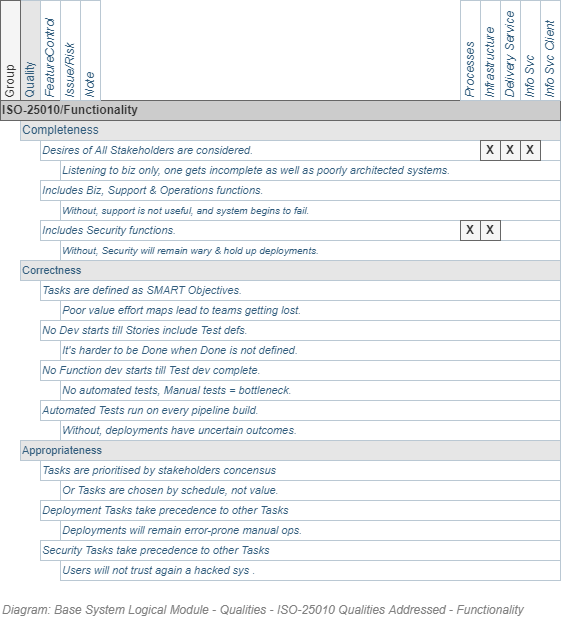

The diagram above was exported from draw.io. Its source (the exported page's mxGraphModel, read from the mxfile embedded in the PNG):
<mxGraphModel dx="782" dy="549" grid="1" gridSize="10" guides="1" tooltips="1" connect="1" arrows="1" fold="1" page="1" pageScale="1" pageWidth="827" pageHeight="1169" math="0" shadow="0">
  <root>
    <mxCell id="tGe2RUTvcF3WwCb3fpTQ-0" />
    <mxCell id="tGe2RUTvcF3WwCb3fpTQ-6" value="Diagram" parent="tGe2RUTvcF3WwCb3fpTQ-0" />
    <UserObject label="Completeness" id="tGe2RUTvcF3WwCb3fpTQ-11">
      <mxCell style="strokeColor=#bac8d3;html=1;fontColor=#2f5b7c;fontSize=12;align=left;fillColor=#E6E6E6;" parent="tGe2RUTvcF3WwCb3fpTQ-6" vertex="1">
        <mxGeometry x="140" y="300" width="540" height="20" as="geometry" />
      </mxCell>
    </UserObject>
    <UserObject label="Correctness" id="tGe2RUTvcF3WwCb3fpTQ-12">
      <mxCell style="strokeColor=#bac8d3;html=1;fontColor=#2f5b7c;fontSize=11;align=left;fillColor=#E6E6E6;" parent="tGe2RUTvcF3WwCb3fpTQ-6" vertex="1">
        <mxGeometry x="140" y="440" width="540" height="20" as="geometry" />
      </mxCell>
    </UserObject>
    <UserObject label="Appropriateness" id="tGe2RUTvcF3WwCb3fpTQ-13">
      <mxCell style="strokeColor=#bac8d3;html=1;fontColor=#2f5b7c;fontSize=11;align=left;fillColor=#E6E6E6;" parent="tGe2RUTvcF3WwCb3fpTQ-6" vertex="1">
        <mxGeometry x="140" y="620" width="540" height="20" as="geometry" />
      </mxCell>
    </UserObject>
    <UserObject label="Quality" id="tGe2RUTvcF3WwCb3fpTQ-14">
      <mxCell style="strokeColor=#bac8d3;html=1;fontColor=#2f5b7c;fontSize=12;align=left;horizontal=0;fillColor=#E6E6E6;" parent="tGe2RUTvcF3WwCb3fpTQ-6" vertex="1">
        <mxGeometry x="140" y="180" width="20" height="100" as="geometry" />
      </mxCell>
    </UserObject>
    <UserObject label="FeatureControl" id="tGe2RUTvcF3WwCb3fpTQ-15">
      <mxCell style="strokeColor=#bac8d3;html=1;fontColor=#2f5b7c;fontSize=12;align=left;horizontal=0;fontStyle=2" parent="tGe2RUTvcF3WwCb3fpTQ-6" vertex="1">
        <mxGeometry x="160" y="180" width="20" height="100" as="geometry" />
      </mxCell>
    </UserObject>
    <UserObject label="Desires of All Stakeholders are considered." id="tGe2RUTvcF3WwCb3fpTQ-17">
      <mxCell style="strokeColor=#bac8d3;html=1;fontColor=#2f5b7c;fontSize=11;align=left;fontStyle=2" parent="tGe2RUTvcF3WwCb3fpTQ-6" vertex="1">
        <mxGeometry x="160" y="320" width="520" height="20" as="geometry" />
      </mxCell>
    </UserObject>
    <UserObject label="&lt;font style=&quot;font-size: 11px;&quot;&gt;Tasks are prioritised by stakeholders concensus&lt;/font&gt;" id="tGe2RUTvcF3WwCb3fpTQ-21">
      <mxCell style="strokeColor=#bac8d3;html=1;fontColor=#2f5b7c;fontSize=11;align=left;fontStyle=2" parent="tGe2RUTvcF3WwCb3fpTQ-6" vertex="1">
        <mxGeometry x="160" y="640" width="520" height="20" as="geometry" />
      </mxCell>
    </UserObject>
    <UserObject label="Tasks are defined as SMART Objectives." id="tGe2RUTvcF3WwCb3fpTQ-22">
      <mxCell style="strokeColor=#bac8d3;html=1;fontColor=#2f5b7c;fontSize=11;align=left;fontStyle=2" parent="tGe2RUTvcF3WwCb3fpTQ-6" vertex="1">
        <mxGeometry x="160" y="460" width="520" height="20" as="geometry" />
      </mxCell>
    </UserObject>
    <UserObject label="Automated Tests run on every pipeline build." id="tGe2RUTvcF3WwCb3fpTQ-23">
      <mxCell style="strokeColor=#bac8d3;html=1;fontColor=#2f5b7c;fontSize=11;align=left;fontStyle=2" parent="tGe2RUTvcF3WwCb3fpTQ-6" vertex="1">
        <mxGeometry x="160" y="580" width="520" height="20" as="geometry" />
      </mxCell>
    </UserObject>
    <UserObject label="Includes Biz, Support &amp;amp; Operations functions.&amp;nbsp;" id="tGe2RUTvcF3WwCb3fpTQ-26">
      <mxCell style="strokeColor=#bac8d3;html=1;fontColor=#2f5b7c;fontSize=11;align=left;fontStyle=2" parent="tGe2RUTvcF3WwCb3fpTQ-6" vertex="1">
        <mxGeometry x="160" y="360" width="520" height="20" as="geometry" />
      </mxCell>
    </UserObject>
    <UserObject label="ISO-25010/Functionality" id="tGe2RUTvcF3WwCb3fpTQ-27">
      <mxCell style="strokeColor=#666666;html=1;fontColor=#333333;fontSize=12;align=left;fontStyle=1;fillColor=#CCCCCC;" parent="tGe2RUTvcF3WwCb3fpTQ-6" vertex="1">
        <mxGeometry x="120" y="280" width="560" height="20" as="geometry" />
      </mxCell>
    </UserObject>
    <UserObject label="Group" id="tGe2RUTvcF3WwCb3fpTQ-28">
      <mxCell style="strokeColor=#666666;html=1;fontColor=#333333;fontSize=12;align=left;horizontal=0;fillColor=#f5f5f5;" parent="tGe2RUTvcF3WwCb3fpTQ-6" vertex="1">
        <mxGeometry x="120" y="180" width="20" height="100" as="geometry" />
      </mxCell>
    </UserObject>
    <UserObject label="No Dev starts till Stories include Test defs." id="tGe2RUTvcF3WwCb3fpTQ-29">
      <mxCell style="strokeColor=#bac8d3;html=1;fontColor=#2f5b7c;fontSize=11;align=left;fontStyle=2" parent="tGe2RUTvcF3WwCb3fpTQ-6" vertex="1">
        <mxGeometry x="160" y="500" width="520" height="20" as="geometry" />
      </mxCell>
    </UserObject>
    <UserObject label="No Function dev starts till Test dev complete." id="tGe2RUTvcF3WwCb3fpTQ-30">
      <mxCell style="strokeColor=#bac8d3;html=1;fontColor=#2f5b7c;fontSize=11;align=left;fontStyle=2" parent="tGe2RUTvcF3WwCb3fpTQ-6" vertex="1">
        <mxGeometry x="160" y="540" width="520" height="20" as="geometry" />
      </mxCell>
    </UserObject>
    <UserObject label="Includes Security functions.&amp;nbsp;" id="tGe2RUTvcF3WwCb3fpTQ-31">
      <mxCell style="strokeColor=#bac8d3;html=1;fontColor=#2f5b7c;fontSize=11;align=left;fontStyle=2" parent="tGe2RUTvcF3WwCb3fpTQ-6" vertex="1">
        <mxGeometry x="160" y="400" width="520" height="20" as="geometry" />
      </mxCell>
    </UserObject>
    <UserObject label="&lt;font style=&quot;font-size: 11px;&quot;&gt;Deployment Tasks take precedence to other Tasks&lt;/font&gt;" id="tGe2RUTvcF3WwCb3fpTQ-34">
      <mxCell style="strokeColor=#bac8d3;html=1;fontColor=#2f5b7c;fontSize=11;align=left;fontStyle=2" parent="tGe2RUTvcF3WwCb3fpTQ-6" vertex="1">
        <mxGeometry x="160" y="680" width="520" height="20" as="geometry" />
      </mxCell>
    </UserObject>
    <UserObject label="&lt;font style=&quot;font-size: 11px;&quot;&gt;Security Tasks take precedence to other Tasks&lt;/font&gt;" id="tGe2RUTvcF3WwCb3fpTQ-35">
      <mxCell style="strokeColor=#bac8d3;html=1;fontColor=#2f5b7c;fontSize=11;align=left;fontStyle=2" parent="tGe2RUTvcF3WwCb3fpTQ-6" vertex="1">
        <mxGeometry x="160" y="720" width="520" height="20" as="geometry" />
      </mxCell>
    </UserObject>
    <UserObject label="Listening to biz only, one gets incomplete as well as poorly architected systems." id="tGe2RUTvcF3WwCb3fpTQ-59">
      <mxCell style="strokeColor=#bac8d3;html=1;fontColor=#2f5b7c;fontSize=11;align=left;fontStyle=2" parent="tGe2RUTvcF3WwCb3fpTQ-6" vertex="1">
        <mxGeometry x="180" y="340" width="500" height="20" as="geometry" />
      </mxCell>
    </UserObject>
    <UserObject label="&lt;font style=&quot;font-size: 10px&quot;&gt;Without, support is not useful, and system begins to fail.&lt;/font&gt;" id="tGe2RUTvcF3WwCb3fpTQ-60">
      <mxCell style="strokeColor=#bac8d3;html=1;fontColor=#2f5b7c;fontSize=11;align=left;fontStyle=2" parent="tGe2RUTvcF3WwCb3fpTQ-6" vertex="1">
        <mxGeometry x="180" y="380" width="500" height="20" as="geometry" />
      </mxCell>
    </UserObject>
    <UserObject label="Poor value effort maps lead to teams getting lost." id="tGe2RUTvcF3WwCb3fpTQ-61">
      <mxCell style="strokeColor=#bac8d3;html=1;fontColor=#2f5b7c;fontSize=11;align=left;fontStyle=2" parent="tGe2RUTvcF3WwCb3fpTQ-6" vertex="1">
        <mxGeometry x="180" y="480" width="500" height="20" as="geometry" />
      </mxCell>
    </UserObject>
    <UserObject label="It's harder to be Done when Done is not defined." id="tGe2RUTvcF3WwCb3fpTQ-62">
      <mxCell style="strokeColor=#bac8d3;html=1;fontColor=#2f5b7c;fontSize=11;align=left;fontStyle=2" parent="tGe2RUTvcF3WwCb3fpTQ-6" vertex="1">
        <mxGeometry x="180" y="520" width="500" height="20" as="geometry" />
      </mxCell>
    </UserObject>
    <UserObject label="No automated tests, Manual tests = bottleneck." id="tGe2RUTvcF3WwCb3fpTQ-63">
      <mxCell style="strokeColor=#bac8d3;html=1;fontColor=#2f5b7c;fontSize=11;align=left;fontStyle=2" parent="tGe2RUTvcF3WwCb3fpTQ-6" vertex="1">
        <mxGeometry x="180" y="560" width="500" height="20" as="geometry" />
      </mxCell>
    </UserObject>
    <UserObject label="Without, deployments have uncertain outcomes." id="tGe2RUTvcF3WwCb3fpTQ-64">
      <mxCell style="strokeColor=#bac8d3;html=1;fontColor=#2f5b7c;fontSize=11;align=left;fontStyle=2" parent="tGe2RUTvcF3WwCb3fpTQ-6" vertex="1">
        <mxGeometry x="180" y="600" width="500" height="20" as="geometry" />
      </mxCell>
    </UserObject>
    <UserObject label="Or Tasks are chosen by schedule, not value." id="tGe2RUTvcF3WwCb3fpTQ-65">
      <mxCell style="strokeColor=#bac8d3;html=1;fontColor=#2f5b7c;fontSize=11;align=left;fontStyle=2" parent="tGe2RUTvcF3WwCb3fpTQ-6" vertex="1">
        <mxGeometry x="180" y="660" width="500" height="20" as="geometry" />
      </mxCell>
    </UserObject>
    <UserObject label="Deployments will remain error-prone manual ops." id="tGe2RUTvcF3WwCb3fpTQ-66">
      <mxCell style="strokeColor=#bac8d3;html=1;fontColor=#2f5b7c;fontSize=11;align=left;fontStyle=2" parent="tGe2RUTvcF3WwCb3fpTQ-6" vertex="1">
        <mxGeometry x="180" y="700" width="500" height="20" as="geometry" />
      </mxCell>
    </UserObject>
    <UserObject label="Users will not trust again a hacked sys ." id="tGe2RUTvcF3WwCb3fpTQ-67">
      <mxCell style="strokeColor=#bac8d3;html=1;fontColor=#2f5b7c;fontSize=11;align=left;fontStyle=2" parent="tGe2RUTvcF3WwCb3fpTQ-6" vertex="1">
        <mxGeometry x="180" y="740" width="500" height="20" as="geometry" />
      </mxCell>
    </UserObject>
    <UserObject label="&lt;font style=&quot;font-size: 10px&quot;&gt;Without, Security will remain wary &amp;amp; hold up deployments.&lt;/font&gt;" id="tGe2RUTvcF3WwCb3fpTQ-68">
      <mxCell style="strokeColor=#bac8d3;html=1;fontColor=#2f5b7c;fontSize=11;align=left;fontStyle=2" parent="tGe2RUTvcF3WwCb3fpTQ-6" vertex="1">
        <mxGeometry x="180" y="420" width="500" height="20" as="geometry" />
      </mxCell>
    </UserObject>
    <UserObject label="Issue/Risk" id="NLUKOCabQKpV-Dze4Qcs-0">
      <mxCell style="strokeColor=#bac8d3;html=1;fontColor=#2f5b7c;fontSize=12;align=left;horizontal=0;fontStyle=2" parent="tGe2RUTvcF3WwCb3fpTQ-6" vertex="1">
        <mxGeometry x="180" y="180" width="20" height="100" as="geometry" />
      </mxCell>
    </UserObject>
    <UserObject label="Note" id="NLUKOCabQKpV-Dze4Qcs-1">
      <mxCell style="strokeColor=#bac8d3;html=1;fontColor=#2f5b7c;fontSize=12;align=left;horizontal=0;fontStyle=2" parent="tGe2RUTvcF3WwCb3fpTQ-6" vertex="1">
        <mxGeometry x="200" y="180" width="20" height="100" as="geometry" />
      </mxCell>
    </UserObject>
    <UserObject label="Infrastructure" id="rR9YJhHiQ0FGLTgv3090-0">
      <mxCell style="strokeColor=#bac8d3;html=1;fontColor=#2f5b7c;fontSize=12;align=left;horizontal=0;fontStyle=2" parent="tGe2RUTvcF3WwCb3fpTQ-6" vertex="1">
        <mxGeometry x="600" y="180" width="20" height="100" as="geometry" />
      </mxCell>
    </UserObject>
    <UserObject label="Info Svc" id="rR9YJhHiQ0FGLTgv3090-1">
      <mxCell style="strokeColor=#bac8d3;html=1;fontColor=#2f5b7c;fontSize=12;align=left;horizontal=0;fontStyle=2" parent="tGe2RUTvcF3WwCb3fpTQ-6" vertex="1">
        <mxGeometry x="640" y="180" width="20" height="100" as="geometry" />
      </mxCell>
    </UserObject>
    <UserObject label="Info Svc Client" id="rR9YJhHiQ0FGLTgv3090-2">
      <mxCell style="strokeColor=#bac8d3;html=1;fontColor=#2f5b7c;fontSize=12;align=left;horizontal=0;fontStyle=2" parent="tGe2RUTvcF3WwCb3fpTQ-6" vertex="1">
        <mxGeometry x="660" y="180" width="20" height="100" as="geometry" />
      </mxCell>
    </UserObject>
    <UserObject label="Delivery Service" id="rR9YJhHiQ0FGLTgv3090-3">
      <mxCell style="strokeColor=#bac8d3;html=1;fontColor=#2f5b7c;fontSize=12;align=left;horizontal=0;fontStyle=2" parent="tGe2RUTvcF3WwCb3fpTQ-6" vertex="1">
        <mxGeometry x="620" y="180" width="20" height="100" as="geometry" />
      </mxCell>
    </UserObject>
    <mxCell id="rR9YJhHiQ0FGLTgv3090-4" value="&lt;b&gt;X&lt;/b&gt;" style="text;html=1;strokeColor=#666666;fillColor=#f5f5f5;align=center;verticalAlign=middle;whiteSpace=wrap;rounded=0;fontSize=12;fontColor=#333333;" parent="tGe2RUTvcF3WwCb3fpTQ-6" vertex="1">
      <mxGeometry x="640" y="320" width="20" height="20" as="geometry" />
    </mxCell>
    <UserObject label="Processes" id="rR9YJhHiQ0FGLTgv3090-5">
      <mxCell style="strokeColor=#bac8d3;html=1;fontColor=#2f5b7c;fontSize=12;align=left;horizontal=0;fontStyle=2" parent="tGe2RUTvcF3WwCb3fpTQ-6" vertex="1">
        <mxGeometry x="580" y="180" width="20" height="100" as="geometry" />
      </mxCell>
    </UserObject>
    <mxCell id="rR9YJhHiQ0FGLTgv3090-6" value="&lt;b&gt;X&lt;/b&gt;" style="text;html=1;strokeColor=#666666;fillColor=#f5f5f5;align=center;verticalAlign=middle;whiteSpace=wrap;rounded=0;fontSize=12;fontColor=#333333;" parent="tGe2RUTvcF3WwCb3fpTQ-6" vertex="1">
      <mxGeometry x="620" y="320" width="20" height="20" as="geometry" />
    </mxCell>
    <mxCell id="rR9YJhHiQ0FGLTgv3090-7" value="&lt;b&gt;X&lt;/b&gt;" style="text;html=1;strokeColor=#666666;fillColor=#f5f5f5;align=center;verticalAlign=middle;whiteSpace=wrap;rounded=0;fontSize=12;fontColor=#333333;" parent="tGe2RUTvcF3WwCb3fpTQ-6" vertex="1">
      <mxGeometry x="600" y="320" width="20" height="20" as="geometry" />
    </mxCell>
    <mxCell id="rR9YJhHiQ0FGLTgv3090-8" value="&lt;b&gt;X&lt;/b&gt;" style="text;html=1;strokeColor=#666666;fillColor=#f5f5f5;align=center;verticalAlign=middle;whiteSpace=wrap;rounded=0;fontSize=12;fontColor=#333333;" parent="tGe2RUTvcF3WwCb3fpTQ-6" vertex="1">
      <mxGeometry x="600" y="400" width="20" height="20" as="geometry" />
    </mxCell>
    <mxCell id="rR9YJhHiQ0FGLTgv3090-9" value="&lt;b&gt;X&lt;/b&gt;" style="text;html=1;strokeColor=#666666;fillColor=#f5f5f5;align=center;verticalAlign=middle;whiteSpace=wrap;rounded=0;fontSize=12;fontColor=#333333;" parent="tGe2RUTvcF3WwCb3fpTQ-6" vertex="1">
      <mxGeometry x="580" y="400" width="20" height="20" as="geometry" />
    </mxCell>
    <mxCell id="fkWaNnH7V_RR23t6pb40-0" value="Title/Diagram" parent="tGe2RUTvcF3WwCb3fpTQ-0" />
    <mxCell id="fkWaNnH7V_RR23t6pb40-1" value="&lt;font style=&quot;font-size: 12px ; font-weight: normal&quot;&gt;&lt;i style=&quot;font-size: 12px&quot;&gt;Diagram: Base&amp;nbsp;&lt;/i&gt;&lt;i&gt;System&amp;nbsp;&lt;/i&gt;&lt;i style=&quot;font-size: 12px&quot;&gt;Logical Module -&amp;nbsp;Qualities - ISO-25010 Qualities Addressed - Functionality&lt;/i&gt;&lt;/font&gt;" style="text;strokeColor=none;fillColor=none;html=1;fontSize=12;fontStyle=1;verticalAlign=middle;align=left;shadow=0;glass=0;comic=0;opacity=30;fontColor=#808080;" parent="fkWaNnH7V_RR23t6pb40-0" vertex="1">
      <mxGeometry x="120" y="780" width="520" height="20" as="geometry" />
    </mxCell>
    <mxCell id="tGe2RUTvcF3WwCb3fpTQ-1" value="About" parent="tGe2RUTvcF3WwCb3fpTQ-0" />
  </root>
</mxGraphModel>